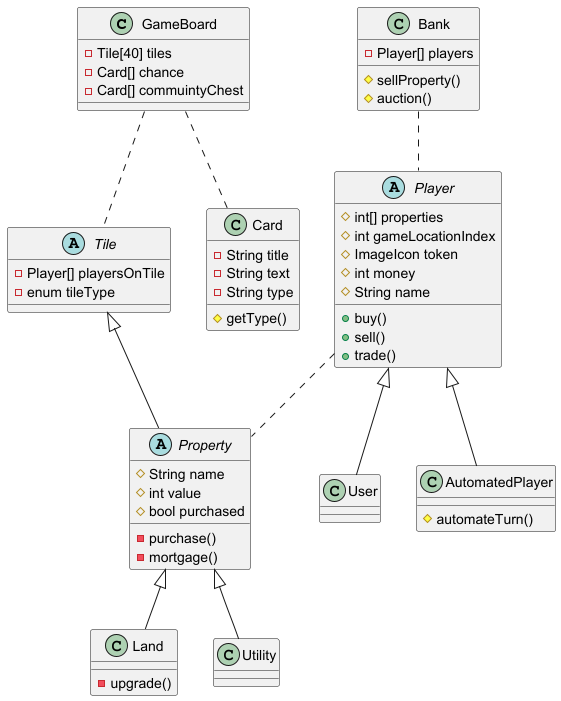

The diagram above was rendered by PlantUML. Its source (embedded in the PNG):
@startuml
'https://plantuml.com/class-diagram

class GameBoard
abstract class Tile
abstract class Player
abstract class Property
class Card
class User
class AutomatedPlayer
class Land
class Utility
class Bank

Player <|-- User
Player <|-- AutomatedPlayer
Player .. Property
Bank .. Player
Property <|-- Land
Property <|-- Utility

GameBoard .. Tile
GameBoard .. Card
Tile <|-- Property

class GameBoard{
-Tile[40] tiles
-Card[] chance
-Card[] commuintyChest
}

abstract class Tile{
-Player[] playersOnTile
-enum tileType
}
class Card{
-String title
-String text
-String type
#getType()
}
abstract class Player {
#int[] properties
#int gameLocationIndex
#ImageIcon token
#int money
#String name
+buy()
+sell()
+trade()
}

abstract class Property {
#String name
#int value
#bool purchased
-purchase()
-mortgage()
}

class User {
}

class AutomatedPlayer {
#automateTurn()
}

class Land{
-upgrade()
}

class Utility{
}

class Bank{
-Player[] players
#sellProperty()
#auction()
}
@enduml